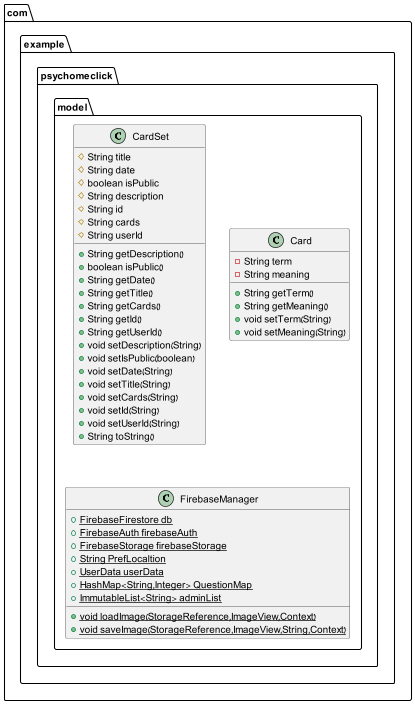

The diagram above was rendered by PlantUML. Its source (embedded in the PNG):
@startuml
class com.example.psychomeclick.model.CardSet {
# String title
# String date
# boolean isPublic
# String description
# String id
# String cards
# String userId
+ String getDescription()
+ boolean isPublic()
+ String getDate()
+ String getTitle()
+ String getCards()
+ String getId()
+ String getUserId()
+ void setDescription(String)
+ void setIsPublic(boolean)
+ void setDate(String)
+ void setTitle(String)
+ void setCards(String)
+ void setId(String)
+ void setUserId(String)
+ String toString()
}


class com.example.psychomeclick.model.Card {
- String term
- String meaning
+ String getTerm()
+ String getMeaning()
+ void setTerm(String)
+ void setMeaning(String)
}


class com.example.psychomeclick.model.FirebaseManager {
+ {static} FirebaseFirestore db
+ {static} FirebaseAuth firebaseAuth
+ {static} FirebaseStorage firebaseStorage
+ {static} String PrefLocaltion
+ {static} UserData userData
+ {static} HashMap<String,Integer> QuestionMap
+ {static} ImmutableList<String> adminList
+ {static} void loadImage(StorageReference,ImageView,Context)
+ {static} void saveImage(StorageReference,ImageView,String,Context)
}


@enduml